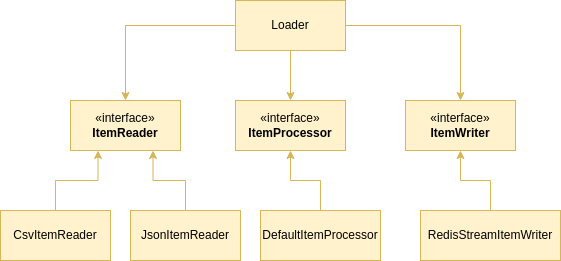

The diagram above was exported from draw.io. Its source (the exported page's mxGraphModel, read from the mxfile embedded in the PNG):
<mxGraphModel dx="954" dy="564" grid="1" gridSize="10" guides="1" tooltips="1" connect="1" arrows="1" fold="1" page="1" pageScale="1" pageWidth="850" pageHeight="1100" math="0" shadow="0">
  <root>
    <mxCell id="0" />
    <mxCell id="1" parent="0" />
    <mxCell id="3DlHGpFlLhlmYHbiFXnt-3" style="edgeStyle=orthogonalEdgeStyle;rounded=0;orthogonalLoop=1;jettySize=auto;html=1;entryX=0.5;entryY=0;entryDx=0;entryDy=0;fillColor=#fff2cc;strokeColor=#d6b656;" edge="1" parent="1" source="3DlHGpFlLhlmYHbiFXnt-1" target="3DlHGpFlLhlmYHbiFXnt-2">
      <mxGeometry relative="1" as="geometry">
        <mxPoint x="240" y="250" as="targetPoint" />
      </mxGeometry>
    </mxCell>
    <mxCell id="3DlHGpFlLhlmYHbiFXnt-6" style="edgeStyle=orthogonalEdgeStyle;rounded=0;orthogonalLoop=1;jettySize=auto;html=1;fillColor=#fff2cc;strokeColor=#d6b656;" edge="1" parent="1" source="3DlHGpFlLhlmYHbiFXnt-1" target="3DlHGpFlLhlmYHbiFXnt-4">
      <mxGeometry relative="1" as="geometry" />
    </mxCell>
    <mxCell id="3DlHGpFlLhlmYHbiFXnt-7" style="edgeStyle=orthogonalEdgeStyle;rounded=0;orthogonalLoop=1;jettySize=auto;html=1;fillColor=#fff2cc;strokeColor=#d6b656;" edge="1" parent="1" source="3DlHGpFlLhlmYHbiFXnt-1" target="3DlHGpFlLhlmYHbiFXnt-5">
      <mxGeometry relative="1" as="geometry" />
    </mxCell>
    <mxCell id="3DlHGpFlLhlmYHbiFXnt-1" value="Loader" style="html=1;whiteSpace=wrap;fillColor=#fff2cc;strokeColor=#d6b656;" vertex="1" parent="1">
      <mxGeometry x="355" y="150" width="110" height="50" as="geometry" />
    </mxCell>
    <mxCell id="3DlHGpFlLhlmYHbiFXnt-2" value="«interface»&lt;br&gt;&lt;b&gt;ItemReader&lt;/b&gt;" style="html=1;whiteSpace=wrap;fillColor=#fff2cc;strokeColor=#d6b656;" vertex="1" parent="1">
      <mxGeometry x="190" y="250" width="110" height="50" as="geometry" />
    </mxCell>
    <mxCell id="3DlHGpFlLhlmYHbiFXnt-4" value="«interface»&lt;br&gt;&lt;b&gt;ItemProcessor&lt;/b&gt;" style="html=1;whiteSpace=wrap;fillColor=#fff2cc;strokeColor=#d6b656;" vertex="1" parent="1">
      <mxGeometry x="355" y="250" width="110" height="50" as="geometry" />
    </mxCell>
    <mxCell id="3DlHGpFlLhlmYHbiFXnt-5" value="«interface»&lt;br&gt;&lt;b&gt;ItemWriter&lt;/b&gt;" style="html=1;whiteSpace=wrap;fillColor=#fff2cc;strokeColor=#d6b656;" vertex="1" parent="1">
      <mxGeometry x="525" y="250" width="110" height="50" as="geometry" />
    </mxCell>
    <mxCell id="3DlHGpFlLhlmYHbiFXnt-10" style="edgeStyle=orthogonalEdgeStyle;rounded=0;orthogonalLoop=1;jettySize=auto;html=1;entryX=0.25;entryY=1;entryDx=0;entryDy=0;fillColor=#fff2cc;strokeColor=#d6b656;" edge="1" parent="1" source="3DlHGpFlLhlmYHbiFXnt-8" target="3DlHGpFlLhlmYHbiFXnt-2">
      <mxGeometry relative="1" as="geometry" />
    </mxCell>
    <mxCell id="3DlHGpFlLhlmYHbiFXnt-8" value="CsvItemReader" style="html=1;whiteSpace=wrap;fillColor=#fff2cc;strokeColor=#d6b656;" vertex="1" parent="1">
      <mxGeometry x="120" y="360" width="110" height="50" as="geometry" />
    </mxCell>
    <mxCell id="3DlHGpFlLhlmYHbiFXnt-11" style="edgeStyle=orthogonalEdgeStyle;rounded=0;orthogonalLoop=1;jettySize=auto;html=1;entryX=0.75;entryY=1;entryDx=0;entryDy=0;fillColor=#fff2cc;strokeColor=#d6b656;" edge="1" parent="1" source="3DlHGpFlLhlmYHbiFXnt-9" target="3DlHGpFlLhlmYHbiFXnt-2">
      <mxGeometry relative="1" as="geometry" />
    </mxCell>
    <mxCell id="3DlHGpFlLhlmYHbiFXnt-9" value="JsonItemReader" style="html=1;whiteSpace=wrap;fillColor=#fff2cc;strokeColor=#d6b656;" vertex="1" parent="1">
      <mxGeometry x="250" y="360" width="110" height="50" as="geometry" />
    </mxCell>
    <mxCell id="3DlHGpFlLhlmYHbiFXnt-13" style="edgeStyle=orthogonalEdgeStyle;rounded=0;orthogonalLoop=1;jettySize=auto;html=1;entryX=0.5;entryY=1;entryDx=0;entryDy=0;fillColor=#fff2cc;strokeColor=#d6b656;" edge="1" parent="1" source="3DlHGpFlLhlmYHbiFXnt-12" target="3DlHGpFlLhlmYHbiFXnt-4">
      <mxGeometry relative="1" as="geometry" />
    </mxCell>
    <mxCell id="3DlHGpFlLhlmYHbiFXnt-12" value="DefaultItemProcessor" style="html=1;whiteSpace=wrap;fillColor=#fff2cc;strokeColor=#d6b656;" vertex="1" parent="1">
      <mxGeometry x="380" y="360" width="120" height="50" as="geometry" />
    </mxCell>
    <mxCell id="3DlHGpFlLhlmYHbiFXnt-15" style="edgeStyle=orthogonalEdgeStyle;rounded=0;orthogonalLoop=1;jettySize=auto;html=1;entryX=0.5;entryY=1;entryDx=0;entryDy=0;fillColor=#fff2cc;strokeColor=#d6b656;" edge="1" parent="1" source="3DlHGpFlLhlmYHbiFXnt-14" target="3DlHGpFlLhlmYHbiFXnt-5">
      <mxGeometry relative="1" as="geometry" />
    </mxCell>
    <mxCell id="3DlHGpFlLhlmYHbiFXnt-14" value="RedisStreamItemWriter" style="html=1;whiteSpace=wrap;fillColor=#fff2cc;strokeColor=#d6b656;" vertex="1" parent="1">
      <mxGeometry x="540" y="360" width="140" height="50" as="geometry" />
    </mxCell>
  </root>
</mxGraphModel>